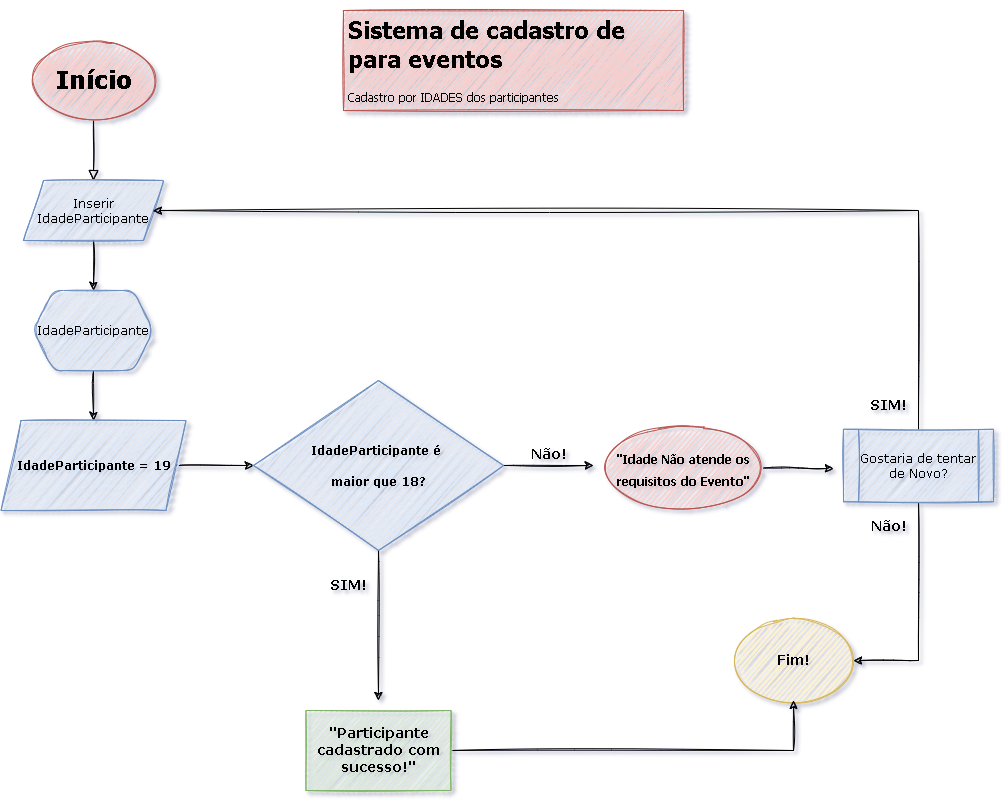

The diagram above was exported from draw.io. Its source (the exported page's mxGraphModel, read from the mxfile embedded in the PNG):
<mxGraphModel dx="997" dy="540" grid="1" gridSize="10" guides="1" tooltips="1" connect="1" arrows="1" fold="1" page="1" pageScale="1" pageWidth="1654" pageHeight="1169" background="#FFFFFF" math="0" shadow="1">
  <root>
    <mxCell id="WIyWlLk6GJQsqaUBKTNV-0" />
    <mxCell id="WIyWlLk6GJQsqaUBKTNV-1" parent="WIyWlLk6GJQsqaUBKTNV-0" />
    <mxCell id="WIyWlLk6GJQsqaUBKTNV-2" value="" style="rounded=0;html=1;jettySize=auto;orthogonalLoop=1;fontSize=11;endArrow=block;endFill=0;endSize=8;strokeWidth=1;shadow=0;labelBackgroundColor=none;edgeStyle=orthogonalEdgeStyle;exitX=0.5;exitY=1;exitDx=0;exitDy=0;sketch=1;" parent="WIyWlLk6GJQsqaUBKTNV-1" edge="1" source="3X4tngWbsjA4c1JxczJQ-3">
      <mxGeometry relative="1" as="geometry">
        <mxPoint x="210" y="140" as="sourcePoint" />
        <mxPoint x="220" y="180" as="targetPoint" />
      </mxGeometry>
    </mxCell>
    <mxCell id="3X4tngWbsjA4c1JxczJQ-3" value="" style="ellipse;whiteSpace=wrap;html=1;labelBackgroundColor=#FF3333;fillColor=#f8cecc;strokeColor=#b85450;fillStyle=zigzag;sketch=1;" parent="WIyWlLk6GJQsqaUBKTNV-1" vertex="1">
      <mxGeometry x="160" y="40" width="120" height="80" as="geometry" />
    </mxCell>
    <mxCell id="r45RMyn2JW6uNaEGF0Db-0" value="&lt;h1&gt;Início&lt;/h1&gt;" style="text;html=1;align=center;verticalAlign=middle;resizable=0;points=[];autosize=1;strokeColor=none;fillColor=none;spacing=2;fontFamily=Verdana;fontStyle=1;sketch=1;" vertex="1" parent="WIyWlLk6GJQsqaUBKTNV-1">
      <mxGeometry x="170" y="50" width="100" height="60" as="geometry" />
    </mxCell>
    <mxCell id="r45RMyn2JW6uNaEGF0Db-6" style="edgeStyle=orthogonalEdgeStyle;rounded=0;orthogonalLoop=1;jettySize=auto;html=1;exitX=0.5;exitY=1;exitDx=0;exitDy=0;fontFamily=Verdana;sketch=1;" edge="1" parent="WIyWlLk6GJQsqaUBKTNV-1" source="r45RMyn2JW6uNaEGF0Db-3">
      <mxGeometry relative="1" as="geometry">
        <mxPoint x="220" y="290" as="targetPoint" />
      </mxGeometry>
    </mxCell>
    <mxCell id="r45RMyn2JW6uNaEGF0Db-3" value="Inserir IdadeParticipante" style="shape=parallelogram;perimeter=parallelogramPerimeter;whiteSpace=wrap;html=1;fixedSize=1;labelBackgroundColor=none;fontFamily=Verdana;fillColor=#dae8fc;strokeColor=#6c8ebf;sketch=1;" vertex="1" parent="WIyWlLk6GJQsqaUBKTNV-1">
      <mxGeometry x="150" y="180" width="140" height="60" as="geometry" />
    </mxCell>
    <mxCell id="r45RMyn2JW6uNaEGF0Db-9" style="edgeStyle=orthogonalEdgeStyle;rounded=0;orthogonalLoop=1;jettySize=auto;html=1;exitX=0.5;exitY=1;exitDx=0;exitDy=0;fontFamily=Verdana;sketch=1;" edge="1" parent="WIyWlLk6GJQsqaUBKTNV-1" source="r45RMyn2JW6uNaEGF0Db-8">
      <mxGeometry relative="1" as="geometry">
        <mxPoint x="220" y="420" as="targetPoint" />
      </mxGeometry>
    </mxCell>
    <mxCell id="r45RMyn2JW6uNaEGF0Db-8" value="IdadeParticipante" style="shape=hexagon;perimeter=hexagonPerimeter2;whiteSpace=wrap;html=1;fixedSize=1;labelBackgroundColor=none;fontFamily=Verdana;rounded=1;fillColor=#dae8fc;strokeColor=#6c8ebf;sketch=1;" vertex="1" parent="WIyWlLk6GJQsqaUBKTNV-1">
      <mxGeometry x="160" y="290" width="120" height="80" as="geometry" />
    </mxCell>
    <mxCell id="r45RMyn2JW6uNaEGF0Db-11" style="edgeStyle=orthogonalEdgeStyle;rounded=0;orthogonalLoop=1;jettySize=auto;html=1;exitX=1;exitY=0.5;exitDx=0;exitDy=0;fontFamily=Verdana;sketch=1;" edge="1" parent="WIyWlLk6GJQsqaUBKTNV-1" source="r45RMyn2JW6uNaEGF0Db-10">
      <mxGeometry relative="1" as="geometry">
        <mxPoint x="380" y="465" as="targetPoint" />
      </mxGeometry>
    </mxCell>
    <mxCell id="r45RMyn2JW6uNaEGF0Db-10" value="&lt;h4&gt;IdadeParticipante = 19&lt;/h4&gt;" style="shape=parallelogram;perimeter=parallelogramPerimeter;whiteSpace=wrap;html=1;fixedSize=1;labelBackgroundColor=none;fontFamily=Verdana;fillColor=#dae8fc;strokeColor=#6c8ebf;sketch=1;" vertex="1" parent="WIyWlLk6GJQsqaUBKTNV-1">
      <mxGeometry x="127.5" y="420" width="185" height="90" as="geometry" />
    </mxCell>
    <mxCell id="r45RMyn2JW6uNaEGF0Db-14" style="edgeStyle=orthogonalEdgeStyle;rounded=0;orthogonalLoop=1;jettySize=auto;html=1;exitX=1;exitY=0.5;exitDx=0;exitDy=0;fontFamily=Verdana;fontSize=12;sketch=1;" edge="1" parent="WIyWlLk6GJQsqaUBKTNV-1" source="r45RMyn2JW6uNaEGF0Db-12">
      <mxGeometry relative="1" as="geometry">
        <mxPoint x="720" y="465" as="targetPoint" />
      </mxGeometry>
    </mxCell>
    <mxCell id="r45RMyn2JW6uNaEGF0Db-26" style="edgeStyle=orthogonalEdgeStyle;rounded=0;orthogonalLoop=1;jettySize=auto;html=1;exitX=0.5;exitY=1;exitDx=0;exitDy=0;fontFamily=Verdana;fontSize=12;sketch=1;" edge="1" parent="WIyWlLk6GJQsqaUBKTNV-1" source="r45RMyn2JW6uNaEGF0Db-12">
      <mxGeometry relative="1" as="geometry">
        <mxPoint x="505" y="700" as="targetPoint" />
      </mxGeometry>
    </mxCell>
    <mxCell id="r45RMyn2JW6uNaEGF0Db-12" value="&lt;h3&gt;&lt;font style=&quot;font-size: 12px&quot;&gt;IdadeParticipante é&amp;nbsp;&lt;/font&gt;&lt;/h3&gt;&lt;h3&gt;&lt;font style=&quot;font-size: 12px&quot;&gt;maior que 18?&lt;/font&gt;&lt;/h3&gt;" style="rhombus;whiteSpace=wrap;html=1;labelBackgroundColor=none;fontFamily=Verdana;fillColor=#dae8fc;strokeColor=#6c8ebf;sketch=1;" vertex="1" parent="WIyWlLk6GJQsqaUBKTNV-1">
      <mxGeometry x="380" y="380" width="250" height="170" as="geometry" />
    </mxCell>
    <mxCell id="r45RMyn2JW6uNaEGF0Db-13" value="&lt;h3&gt;SIM!&lt;/h3&gt;" style="text;html=1;align=center;verticalAlign=middle;resizable=0;points=[];autosize=1;strokeColor=none;fillColor=none;fontSize=12;fontFamily=Verdana;fontStyle=1;sketch=1;" vertex="1" parent="WIyWlLk6GJQsqaUBKTNV-1">
      <mxGeometry x="450" y="560" width="50" height="50" as="geometry" />
    </mxCell>
    <mxCell id="r45RMyn2JW6uNaEGF0Db-18" style="edgeStyle=orthogonalEdgeStyle;rounded=0;orthogonalLoop=1;jettySize=auto;html=1;fontFamily=Verdana;fontSize=12;sketch=1;" edge="1" parent="WIyWlLk6GJQsqaUBKTNV-1" source="r45RMyn2JW6uNaEGF0Db-15">
      <mxGeometry relative="1" as="geometry">
        <mxPoint x="960" y="468" as="targetPoint" />
      </mxGeometry>
    </mxCell>
    <mxCell id="r45RMyn2JW6uNaEGF0Db-15" value="&lt;h2&gt;&lt;font style=&quot;font-size: 12px&quot; face=&quot;Tahoma&quot;&gt;&quot;Idade Não atende os requisitos do Evento&quot;&lt;/font&gt;&lt;/h2&gt;" style="ellipse;whiteSpace=wrap;html=1;labelBackgroundColor=none;fontFamily=Verdana;fontSize=12;fillColor=#f8cecc;shadow=0;strokeColor=#b85450;sketch=1;" vertex="1" parent="WIyWlLk6GJQsqaUBKTNV-1">
      <mxGeometry x="730" y="425" width="160" height="85" as="geometry" />
    </mxCell>
    <mxCell id="r45RMyn2JW6uNaEGF0Db-16" value="&lt;h2 style=&quot;font-size: 14px;&quot;&gt;Não!&lt;/h2&gt;" style="text;html=1;align=center;verticalAlign=middle;resizable=0;points=[];autosize=1;strokeColor=none;fillColor=none;fontSize=14;fontFamily=Verdana;fontStyle=1;sketch=1;" vertex="1" parent="WIyWlLk6GJQsqaUBKTNV-1">
      <mxGeometry x="650" y="428.75" width="50" height="50" as="geometry" />
    </mxCell>
    <mxCell id="r45RMyn2JW6uNaEGF0Db-20" style="edgeStyle=orthogonalEdgeStyle;rounded=0;orthogonalLoop=1;jettySize=auto;html=1;fontFamily=Verdana;fontSize=12;sketch=1;" edge="1" parent="WIyWlLk6GJQsqaUBKTNV-1" source="r45RMyn2JW6uNaEGF0Db-19" target="r45RMyn2JW6uNaEGF0Db-3">
      <mxGeometry relative="1" as="geometry">
        <mxPoint x="590" y="150" as="targetPoint" />
        <Array as="points">
          <mxPoint x="1045" y="210" />
        </Array>
      </mxGeometry>
    </mxCell>
    <mxCell id="r45RMyn2JW6uNaEGF0Db-23" style="edgeStyle=orthogonalEdgeStyle;rounded=0;orthogonalLoop=1;jettySize=auto;html=1;exitX=0.5;exitY=1;exitDx=0;exitDy=0;fontFamily=Verdana;fontSize=12;sketch=1;" edge="1" parent="WIyWlLk6GJQsqaUBKTNV-1" source="r45RMyn2JW6uNaEGF0Db-19">
      <mxGeometry relative="1" as="geometry">
        <mxPoint x="980" y="660" as="targetPoint" />
        <Array as="points">
          <mxPoint x="1045" y="660" />
        </Array>
      </mxGeometry>
    </mxCell>
    <mxCell id="r45RMyn2JW6uNaEGF0Db-19" value="Gostaria de tentar de Novo?" style="shape=process;whiteSpace=wrap;html=1;backgroundOutline=1;labelBackgroundColor=none;fontFamily=Verdana;fontSize=12;fillColor=#dae8fc;strokeColor=#6c8ebf;sketch=1;" vertex="1" parent="WIyWlLk6GJQsqaUBKTNV-1">
      <mxGeometry x="970" y="428.75" width="150" height="72.5" as="geometry" />
    </mxCell>
    <mxCell id="r45RMyn2JW6uNaEGF0Db-21" value="&lt;h2 style=&quot;font-size: 14px;&quot;&gt;Não!&lt;/h2&gt;" style="text;html=1;align=center;verticalAlign=middle;resizable=0;points=[];autosize=1;strokeColor=none;fillColor=none;fontSize=14;fontFamily=Verdana;fontStyle=1;sketch=1;" vertex="1" parent="WIyWlLk6GJQsqaUBKTNV-1">
      <mxGeometry x="990" y="501.25" width="50" height="50" as="geometry" />
    </mxCell>
    <mxCell id="r45RMyn2JW6uNaEGF0Db-22" value="&lt;h3&gt;SIM!&lt;/h3&gt;" style="text;html=1;align=center;verticalAlign=middle;resizable=0;points=[];autosize=1;strokeColor=none;fillColor=none;fontSize=12;fontFamily=Verdana;fontStyle=1;sketch=1;" vertex="1" parent="WIyWlLk6GJQsqaUBKTNV-1">
      <mxGeometry x="990" y="380" width="50" height="50" as="geometry" />
    </mxCell>
    <mxCell id="r45RMyn2JW6uNaEGF0Db-25" value="&lt;h3&gt;Fim!&lt;/h3&gt;" style="ellipse;whiteSpace=wrap;html=1;labelBackgroundColor=none;fontFamily=Verdana;fontSize=12;fillColor=#fff2cc;shadow=0;strokeColor=#d6b656;sketch=1;" vertex="1" parent="WIyWlLk6GJQsqaUBKTNV-1">
      <mxGeometry x="860" y="620" width="120" height="80" as="geometry" />
    </mxCell>
    <mxCell id="r45RMyn2JW6uNaEGF0Db-29" style="edgeStyle=orthogonalEdgeStyle;rounded=0;orthogonalLoop=1;jettySize=auto;html=1;exitX=1;exitY=0.5;exitDx=0;exitDy=0;fontFamily=Verdana;fontSize=12;sketch=1;" edge="1" parent="WIyWlLk6GJQsqaUBKTNV-1" source="r45RMyn2JW6uNaEGF0Db-28" target="r45RMyn2JW6uNaEGF0Db-25">
      <mxGeometry relative="1" as="geometry">
        <mxPoint x="930" y="750" as="targetPoint" />
      </mxGeometry>
    </mxCell>
    <mxCell id="r45RMyn2JW6uNaEGF0Db-28" value="&lt;h3&gt;&quot;Participante cadastrado com sucesso!&quot;&lt;/h3&gt;" style="rounded=0;whiteSpace=wrap;html=1;labelBackgroundColor=none;fontFamily=Verdana;fontSize=12;fillColor=#d5e8d4;glass=0;shadow=0;strokeColor=#82b366;sketch=1;" vertex="1" parent="WIyWlLk6GJQsqaUBKTNV-1">
      <mxGeometry x="432.5" y="710" width="145" height="80" as="geometry" />
    </mxCell>
    <mxCell id="r45RMyn2JW6uNaEGF0Db-31" value="&lt;h1&gt;Sistema de cadastro de para eventos&lt;/h1&gt;&lt;div&gt;Cadastro por IDADES dos participantes&lt;/div&gt;" style="text;html=1;strokeColor=#b85450;fillColor=#f8cecc;spacing=5;spacingTop=-20;whiteSpace=wrap;overflow=hidden;rounded=0;shadow=0;glass=0;labelBackgroundColor=none;fillStyle=zigzag;fontFamily=Tahoma;fontSize=12;sketch=1;" vertex="1" parent="WIyWlLk6GJQsqaUBKTNV-1">
      <mxGeometry x="470" y="10" width="340" height="100" as="geometry" />
    </mxCell>
  </root>
</mxGraphModel>